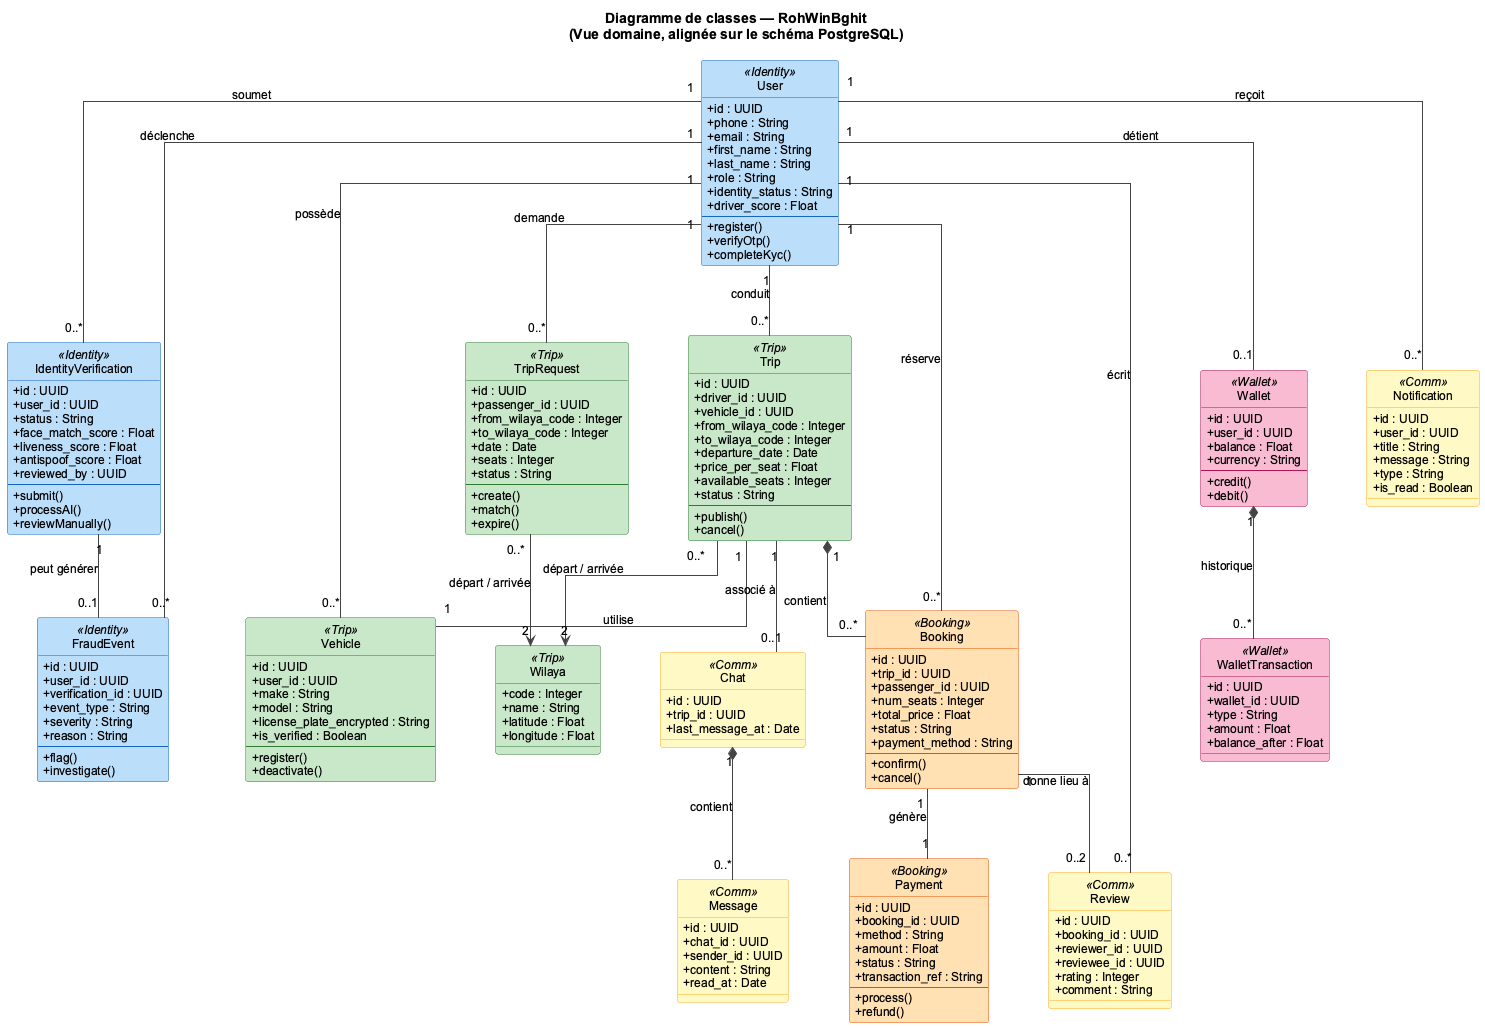

The diagram above was rendered by PlantUML. Its source (embedded in the PNG):
@startuml fig_class_diagram
skinparam style strictuml
skinparam classAttributeIconSize 0
skinparam DefaultFontName Arial
skinparam DefaultFontSize 12
skinparam shadowing false
skinparam linetype ortho
skinparam nodesep 60
skinparam ranksep 70
skinparam ArrowColor #444444

' Couleurs par domaine
skinparam class {
  BorderColor #555555
  BackgroundColor White
  BackgroundColor<<Identity>> #BBDEFB
  BackgroundColor<<Trip>> #C8E6C9
  BackgroundColor<<Booking>> #FFE0B2
  BackgroundColor<<Wallet>> #F8BBD0
  BackgroundColor<<Comm>> #FFF9C4
  BorderColor<<Identity>> #1565C0
  BorderColor<<Trip>> #2E7D32
  BorderColor<<Booking>> #E65100
  BorderColor<<Wallet>> #AD1457
  BorderColor<<Comm>> #F9A825
}

title Diagramme de classes — RohWinBghit\n(Vue domaine, alignée sur le schéma PostgreSQL)

' ===== IDENTITÉ (bleu) =====
class User <<Identity>> {
  + id : UUID
  + phone : String
  + email : String
  + first_name : String
  + last_name : String
  + role : String
  + identity_status : String
  + driver_score : Float
  --
  + register()
  + verifyOtp()
  + completeKyc()
}

class IdentityVerification <<Identity>> {
  + id : UUID
  + user_id : UUID
  + status : String
  + face_match_score : Float
  + liveness_score : Float
  + antispoof_score : Float
  + reviewed_by : UUID
  --
  + submit()
  + processAI()
  + reviewManually()
}

class FraudEvent <<Identity>> {
  + id : UUID
  + user_id : UUID
  + verification_id : UUID
  + event_type : String
  + severity : String
  + reason : String
  --
  + flag()
  + investigate()
}

' ===== TRAJET (vert) =====
class Vehicle <<Trip>> {
  + id : UUID
  + user_id : UUID
  + make : String
  + model : String
  + license_plate_encrypted : String
  + is_verified : Boolean
  --
  + register()
  + deactivate()
}

class Trip <<Trip>> {
  + id : UUID
  + driver_id : UUID
  + vehicle_id : UUID
  + from_wilaya_code : Integer
  + to_wilaya_code : Integer
  + departure_date : Date
  + price_per_seat : Float
  + available_seats : Integer
  + status : String
  --
  + publish()
  + cancel()
}

class TripRequest <<Trip>> {
  + id : UUID
  + passenger_id : UUID
  + from_wilaya_code : Integer
  + to_wilaya_code : Integer
  + date : Date
  + seats : Integer
  + status : String
  --
  + create()
  + match()
  + expire()
}

class Wilaya <<Trip>> {
  + code : Integer
  + name : String
  + latitude : Float
  + longitude : Float
}

' ===== RÉSERVATION & PAIEMENT (orange) =====
class Booking <<Booking>> {
  + id : UUID
  + trip_id : UUID
  + passenger_id : UUID
  + num_seats : Integer
  + total_price : Float
  + status : String
  + payment_method : String
  --
  + confirm()
  + cancel()
}

class Payment <<Booking>> {
  + id : UUID
  + booking_id : UUID
  + method : String
  + amount : Float
  + status : String
  + transaction_ref : String
  --
  + process()
  + refund()
}

' ===== PORTEFEUILLE (rose) =====
class Wallet <<Wallet>> {
  + id : UUID
  + user_id : UUID
  + balance : Float
  + currency : String
  --
  + credit()
  + debit()
}

class WalletTransaction <<Wallet>> {
  + id : UUID
  + wallet_id : UUID
  + type : String
  + amount : Float
  + balance_after : Float
}

' ===== COMMUNICATION (jaune) =====
class Chat <<Comm>> {
  + id : UUID
  + trip_id : UUID
  + last_message_at : Date
}

class Message <<Comm>> {
  + id : UUID
  + chat_id : UUID
  + sender_id : UUID
  + content : String
  + read_at : Date
}

class Notification <<Comm>> {
  + id : UUID
  + user_id : UUID
  + title : String
  + message : String
  + type : String
  + is_read : Boolean
}

class Review <<Comm>> {
  + id : UUID
  + booking_id : UUID
  + reviewer_id : UUID
  + reviewee_id : UUID
  + rating : Integer
  + comment : String
}

' ===== RELATIONS =====
User "1" -- "0..*" Vehicle : "possède"
User "1" -- "0..*" Trip : "conduit"
User "1" -- "0..*" Booking : "réserve"
User "1" -- "0..*" TripRequest : "demande"
User "1" -- "0..1" Wallet : "détient"
User "1" -- "0..*" Notification : "reçoit"
User "1" -- "0..*" IdentityVerification : "soumet"
User "1" -- "0..*" FraudEvent : "déclenche"
User "1" -- "0..*" Review : "écrit"

IdentityVerification "1" -- "0..1" FraudEvent : "peut générer"

Trip "1" -- "1" Vehicle : "utilise"
Trip "1" *-- "0..*" Booking : "contient"
Trip "1" -- "0..1" Chat : "associé à"

Booking "1" -- "1" Payment : "génère"
Booking "1" -- "0..2" Review : "donne lieu à"

Wallet "1" *-- "0..*" WalletTransaction : "historique"

Chat "1" *-- "0..*" Message : "contient"

Trip "0..*" --> "2" Wilaya : "départ / arrivée"
TripRequest "0..*" --> "2" Wilaya : "départ / arrivée"

@enduml